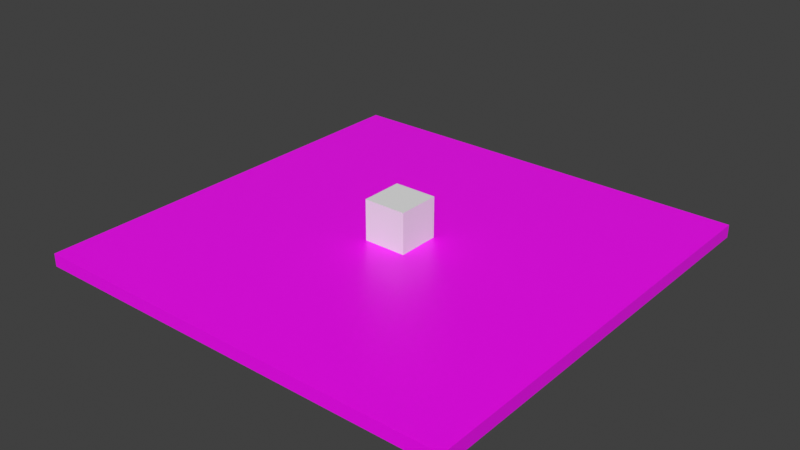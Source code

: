 # Source: PizzaDelivery.blend  (saved by Blender 3.3.6; exported with 4.5.12 LTS)
import bpy
from mathutils import Matrix  # noqa: F401  (used for matrix-valued properties, if any)

bpy.ops.wm.read_factory_settings(use_empty=True)
scene = bpy.context.scene
scene.name = 'Scene'

# ---- collections
col_collection = bpy.data.collections.new('Collection'); scene.collection.children.link(col_collection)

# ---- images (referenced by path relative to the original .blend; pixels are not part of the script)
import os
ASSET_DIR = os.environ.get("B2B_ASSET_DIR", "")  # directory of the original .blend (textures are referenced by path, not embedded)
HERE = os.path.dirname(os.path.abspath(__file__))  # packed textures are extracted next to this script under _unpacked/

def load_image(name, relpath, width, height, colorspace="sRGB"):
    """Load a texture the original file referenced (path relative to the .blend, or extracted next to this script)."""
    p = next((c for c in (os.path.join(HERE, relpath), os.path.join(ASSET_DIR, relpath)) if relpath and os.path.exists(c)), "")
    if p:
        img = bpy.data.images.load(p, check_existing=True)
        img.name = name
    else:  # same state as the original file: an image datablock whose file is absent (Cycles renders it pink)
        img = bpy.data.images.new(name, width, height)
        img.source = "FILE"
        img.filepath = "//" + (relpath or name)
    img.colorspace_settings.name = colorspace
    return img
img_imphenziapalette01_256_gradient_png = load_image('ImphenziaPalette01-256-Gradient.png', 'ImphenziaPalette01-256-Gradient.png', 1024, 1024, 'sRGB')

# ---- materials (node trees are filled in below, after node groups)
mat_material = bpy.data.materials.new('Material')
mat_material.alpha_threshold = 0.0
mat_material.use_transparent_shadow = False
mat_material.line_color = (0.0, 0.0, 0.0, 1.0)

# ---- material node trees
mat_material.use_nodes = True; mat_material.node_tree.nodes.clear()
_N = mat_material.node_tree.nodes; _L = mat_material.node_tree.links
n0 = _N.new('ShaderNodeOutputMaterial'); n0.name = 'Material Output'; n0.location = (300, 300)
n1 = _N.new('ShaderNodeBsdfPrincipled'); n1.name = 'Principled BSDF'; n1.location = (10, 300)
n1.distribution = 'GGX'
n1.subsurface_method = 'BURLEY'
n1.inputs[2].default_value = 0.4
n1.inputs[3].default_value = 1.45
n1.inputs[27].default_value = (0.0, 0.0, 0.0, 1.0)
n1.inputs[28].default_value = 1.0
n2 = _N.new('ShaderNodeTexImage'); n2.name = 'Image Texture'; n2.location = (-322, 176)
n2.image = img_imphenziapalette01_256_gradient_png
n2.interpolation = 'Closest'
_L.new(n1.outputs[0], n0.inputs[0])
_L.new(n2.outputs[0], n1.inputs[0])
n0.is_active_output = True

# ---- world
world_world = bpy.data.worlds.new('World'); scene.world = world_world
world_world.use_nodes = True; world_world.node_tree.nodes.clear()
_N = world_world.node_tree.nodes; _L = world_world.node_tree.links
n0 = _N.new('ShaderNodeOutputWorld'); n0.name = 'World Output'; n0.location = (300, 300)
n1 = _N.new('ShaderNodeBackground'); n1.name = 'Background'; n1.location = (10, 300)
n1.inputs[0].default_value = (0.05088, 0.05088, 0.05088, 1.0)
_L.new(n1.outputs[0], n0.inputs[0])
n0.is_active_output = True
world_world.color = (0.05088, 0.05088, 0.05088)
world_world.use_sun_shadow = False
world_world.sun_shadow_jitter_overblur = 0.0

# ---- meshes
me_cube = bpy.data.meshes.new('Cube')
me_cube.from_pydata([(10.0, 10.0, 0.3), (10.0, 10.0, -0.3), (10.0, -10.0, 0.3), (10.0, -10.0, -0.3), (-10.0, 10.0, 0.3), (-10.0, 10.0, -0.3), (-10.0, -10.0, 0.3), (-10.0, -10.0, -0.3)], [], [(0, 4, 6, 2), (3, 2, 6, 7), (7, 6, 4, 5), (5, 1, 3, 7), (1, 0, 2, 3), (5, 4, 0, 1)])
_uv = me_cube.uv_layers.new(name='UVMap')
_uv.uv.foreach_set('vector', [0.8284, 0.8094, 0.8284, 0.8094, 0.8284, 0.8094, 0.8284, 0.8094, 0.8284, 0.8094, 0.8284, 0.8094, 0.8284, 0.8094, 0.8284, 0.8094, 0.8284, 0.8094, 0.8284, 0.8094, 0.8284, 0.8094, 0.8284, 0.8094, 0.8284, 0.8094, 0.8284, 0.8094, 0.8284, 0.8094, 0.8284, 0.8094, 0.8284, 0.8094, 0.8284, 0.8094, 0.8284, 0.8094, 0.8284, 0.8094, 0.8284, 0.8094, 0.8284, 0.8094, 0.8284, 0.8094, 0.8284, 0.8094])
me_cube.materials.append(mat_material)
me_cube.use_remesh_preserve_volume = False
me_cube.use_remesh_preserve_attributes = False
me_cube.use_mirror_vertex_groups = False
me_cube.update()
me_cube_001 = bpy.data.meshes.new('Cube.001')
me_cube_001.from_pydata([(-1.0, -1.0, 0.2), (-1.0, -1.0, 2.2), (-1.0, 1.0, 0.2), (-1.0, 1.0, 2.2), (1.0, -1.0, 0.2), (1.0, -1.0, 2.2), (1.0, 1.0, 0.2), (1.0, 1.0, 2.2)], [], [(0, 1, 3, 2), (2, 3, 7, 6), (6, 7, 5, 4), (4, 5, 1, 0), (2, 6, 4, 0), (7, 3, 1, 5)])
_uv = me_cube_001.uv_layers.new(name='UVMap')
_uv.uv.foreach_set('vector', [0.375, 0.0, 0.625, 0.0, 0.625, 0.25, 0.375, 0.25, 0.375, 0.25, 0.625, 0.25, 0.625, 0.5, 0.375, 0.5, 0.375, 0.5, 0.625, 0.5, 0.625, 0.75, 0.375, 0.75, 0.375, 0.75, 0.625, 0.75, 0.625, 1.0, 0.375, 1.0, 0.125, 0.5, 0.375, 0.5, 0.375, 0.75, 0.125, 0.75, 0.625, 0.5, 0.875, 0.5, 0.875, 0.75, 0.625, 0.75])
me_cube_001.update()

# ---- objects
ob_cube = bpy.data.objects.new('Cube', me_cube)
ob_cube_001 = bpy.data.objects.new('Cube.001', me_cube_001)

# ---- transforms, parenting, visibility, modifiers, constraints
ob_cube.location = (0.0, 0.0, 0.0)
ob_cube.lock_rotations_4d = False
ob_cube.empty_display_type = 'ARROWS'
ob_cube.lineart.crease_threshold = 0.0
ob_cube_001.location = (0.0, 0.0, 0.0)

# ---- collection membership
col_collection.objects.link(ob_cube)
col_collection.objects.link(ob_cube_001)

# ---- scene / render settings (as saved in the file)
scene.frame_start = 1; scene.frame_end = 250; scene.frame_set(1)
scene.render.engine = 'BLENDER_EEVEE_NEXT'
scene.cycles.use_denoising = False
scene.cycles.samples = 128
scene.cycles.sampling_pattern = 'TABULATED_SOBOL'
scene.cycles.use_adaptive_sampling = False
scene.cycles.use_light_tree = False
scene.view_settings.view_transform = 'Standard'
bpy.context.view_layer.update()

# ---- added for rendering (the .blend has no active camera and no usable light): camera, sun
cam_auto = bpy.data.cameras.new('AutoCamera')
cam_auto.lens = 50.0
cam_auto.sensor_width = 36.0
cam_auto.clip_end = 1000.0
ob_auto_camera = bpy.data.objects.new('AutoCamera', cam_auto)
scene.collection.objects.link(ob_auto_camera)
ob_auto_camera.location = (26.2713, -31.5256, 21.9671)
ob_auto_camera.rotation_euler = (1.09748, -7.21219e-08, 0.694738)
scene.camera = ob_auto_camera
light_auto_sun = bpy.data.lights.new('AutoSun', 'SUN')
light_auto_sun.energy = 3.0
light_auto_sun.angle = 0.0523599
ob_auto_sun = bpy.data.objects.new('AutoSun', light_auto_sun)
scene.collection.objects.link(ob_auto_sun)
ob_auto_sun.rotation_euler = (0.872665, 0.174533, 0.523599)
bpy.context.view_layer.update()
